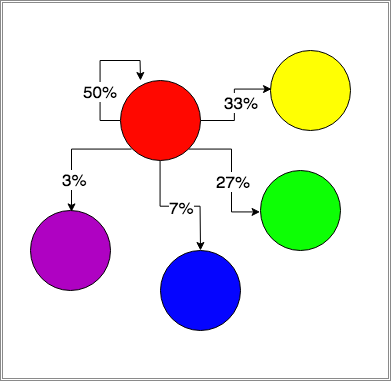

The diagram above was exported from draw.io. Its source (the exported page's mxGraphModel, read from the mxfile embedded in the PNG):
<mxGraphModel dx="2189" dy="1320" grid="1" gridSize="10" guides="1" tooltips="1" connect="1" arrows="1" fold="1" page="1" pageScale="1" pageWidth="850" pageHeight="1100" background="#ffffff" math="0" shadow="0">
  <root>
    <mxCell id="0" />
    <mxCell id="1" parent="0" />
    <mxCell id="2" value="" style="shape=ext;double=1;whiteSpace=wrap;html=1;fillColor=#ffffff;fontSize=17;strokeColor=#8A8A8A;" vertex="1" parent="1">
      <mxGeometry width="390" height="380" as="geometry" />
    </mxCell>
    <mxCell id="3" style="edgeStyle=orthogonalEdgeStyle;rounded=0;html=1;entryX=0;entryY=0.5;jettySize=auto;orthogonalLoop=1;" edge="1" source="13" target="17" parent="1">
      <mxGeometry relative="1" as="geometry" />
    </mxCell>
    <mxCell id="4" value="33%" style="text;html=1;resizable=0;points=[];align=center;verticalAlign=middle;labelBackgroundColor=#ffffff;fontSize=17;" vertex="1" connectable="0" parent="3">
      <mxGeometry x="0.48" y="-4" relative="1" as="geometry">
        <mxPoint x="-6" y="8" as="offset" />
      </mxGeometry>
    </mxCell>
    <mxCell id="5" style="edgeStyle=orthogonalEdgeStyle;rounded=0;html=1;exitX=1;exitY=1;entryX=0;entryY=0.5;jettySize=auto;orthogonalLoop=1;" edge="1" source="13" target="16" parent="1">
      <mxGeometry relative="1" as="geometry" />
    </mxCell>
    <mxCell id="6" value="27%" style="text;html=1;resizable=0;points=[];align=center;verticalAlign=middle;labelBackgroundColor=#ffffff;fontSize=17;" vertex="1" connectable="0" parent="5">
      <mxGeometry x="0.3881" y="1" relative="1" as="geometry">
        <mxPoint y="-20" as="offset" />
      </mxGeometry>
    </mxCell>
    <mxCell id="7" style="edgeStyle=orthogonalEdgeStyle;rounded=0;html=1;exitX=0.5;exitY=1;jettySize=auto;orthogonalLoop=1;" edge="1" source="13" target="15" parent="1">
      <mxGeometry relative="1" as="geometry" />
    </mxCell>
    <mxCell id="8" value="7%" style="text;html=1;resizable=0;points=[];align=center;verticalAlign=middle;labelBackgroundColor=#ffffff;fontSize=17;" vertex="1" connectable="0" parent="7">
      <mxGeometry relative="1" as="geometry">
        <mxPoint as="offset" />
      </mxGeometry>
    </mxCell>
    <mxCell id="9" style="edgeStyle=orthogonalEdgeStyle;rounded=0;html=1;exitX=0;exitY=1;entryX=0.5;entryY=0;jettySize=auto;orthogonalLoop=1;" edge="1" source="13" target="14" parent="1">
      <mxGeometry relative="1" as="geometry" />
    </mxCell>
    <mxCell id="10" value="3%" style="text;html=1;resizable=0;points=[];align=center;verticalAlign=middle;labelBackgroundColor=#ffffff;fontSize=17;" vertex="1" connectable="0" parent="9">
      <mxGeometry x="0.4516" y="2" relative="1" as="geometry">
        <mxPoint as="offset" />
      </mxGeometry>
    </mxCell>
    <mxCell id="11" style="edgeStyle=orthogonalEdgeStyle;rounded=0;html=1;exitX=0;exitY=0.5;jettySize=auto;orthogonalLoop=1;" edge="1" source="13" parent="1">
      <mxGeometry relative="1" as="geometry">
        <mxPoint x="140" y="80" as="targetPoint" />
      </mxGeometry>
    </mxCell>
    <mxCell id="12" value="50%" style="text;html=1;resizable=0;points=[];align=center;verticalAlign=middle;labelBackgroundColor=#ffffff;fontSize=17;" vertex="1" connectable="0" parent="11">
      <mxGeometry x="0.4429" y="-1" relative="1" as="geometry">
        <mxPoint x="-21" y="29" as="offset" />
      </mxGeometry>
    </mxCell>
    <mxCell id="13" value="" style="ellipse;whiteSpace=wrap;html=1;fillColor=#FF0800;" vertex="1" parent="1">
      <mxGeometry x="120" y="80" width="80" height="80" as="geometry" />
    </mxCell>
    <mxCell id="14" value="" style="ellipse;whiteSpace=wrap;html=1;fillColor=#AF02C2;" vertex="1" parent="1">
      <mxGeometry x="30" y="210" width="80" height="80" as="geometry" />
    </mxCell>
    <mxCell id="15" value="" style="ellipse;whiteSpace=wrap;html=1;fillColor=#0505FF;" vertex="1" parent="1">
      <mxGeometry x="160" y="250" width="80" height="80" as="geometry" />
    </mxCell>
    <mxCell id="16" value="" style="ellipse;whiteSpace=wrap;html=1;fillColor=#0DFF05;" vertex="1" parent="1">
      <mxGeometry x="260" y="170" width="80" height="80" as="geometry" />
    </mxCell>
    <mxCell id="17" value="" style="ellipse;whiteSpace=wrap;html=1;fillColor=#FFFF03;" vertex="1" parent="1">
      <mxGeometry x="270" y="50" width="80" height="80" as="geometry" />
    </mxCell>
  </root>
</mxGraphModel>